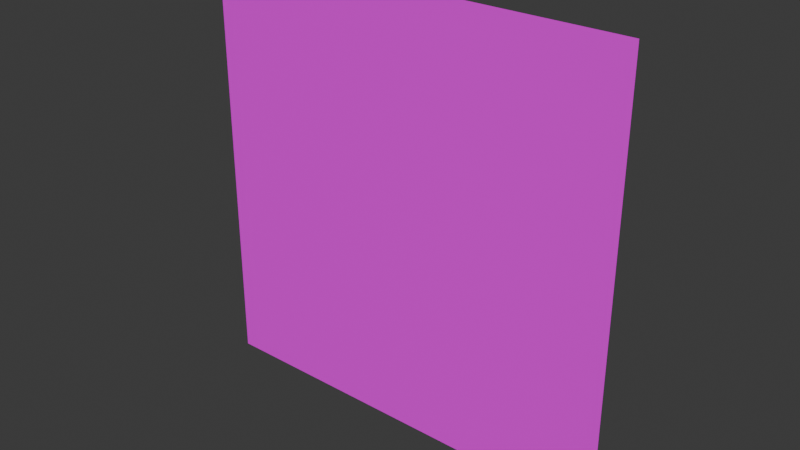 # Source: sq_face.blend  (saved by Blender 4.3.34; exported with 4.5.12 LTS)
import bpy
from mathutils import Matrix  # noqa: F401  (used for matrix-valued properties, if any)

bpy.ops.wm.read_factory_settings(use_empty=True)
scene = bpy.context.scene
scene.name = 'Scene'

# ---- collections
col_collection = bpy.data.collections.new('Collection'); scene.collection.children.link(col_collection)

# ---- images (referenced by path relative to the original .blend; pixels are not part of the script)
import os
ASSET_DIR = os.environ.get("B2B_ASSET_DIR", "")  # directory of the original .blend (textures are referenced by path, not embedded)
HERE = os.path.dirname(os.path.abspath(__file__))  # packed textures are extracted next to this script under _unpacked/

def load_image(name, relpath, width, height, colorspace="sRGB"):
    """Load a texture the original file referenced (path relative to the .blend, or extracted next to this script)."""
    p = next((c for c in (os.path.join(HERE, relpath), os.path.join(ASSET_DIR, relpath)) if relpath and os.path.exists(c)), "")
    if p:
        img = bpy.data.images.load(p, check_existing=True)
        img.name = name
    else:  # same state as the original file: an image datablock whose file is absent (Cycles renders it pink)
        img = bpy.data.images.new(name, width, height)
        img.source = "FILE"
        img.filepath = "//" + (relpath or name)
    img.colorspace_settings.name = colorspace
    return img
img_sq_face_png = load_image('sq_face.png', 'sq_face.png', 1024, 1024, 'sRGB')

# ---- materials (node trees are filled in below, after node groups)
mat_material = bpy.data.materials.new('Material')

# ---- material node trees
mat_material.use_nodes = True; mat_material.node_tree.nodes.clear()
_N = mat_material.node_tree.nodes; _L = mat_material.node_tree.links
n0 = _N.new('ShaderNodeBsdfPrincipled'); n0.name = 'Principled BSDF'; n0.location = (10, 300)
n1 = _N.new('ShaderNodeOutputMaterial'); n1.name = 'Material Output'; n1.location = (300, 300)
n2 = _N.new('ShaderNodeTexImage'); n2.name = 'Image Texture'; n2.location = (-280, 275)
n2.image = img_sq_face_png
_L.new(n0.outputs[0], n1.inputs[0])
_L.new(n2.outputs[0], n0.inputs[0])
n1.is_active_output = True

# ---- world
world_world = bpy.data.worlds.new('World'); scene.world = world_world
world_world.use_nodes = True; world_world.node_tree.nodes.clear()
_N = world_world.node_tree.nodes; _L = world_world.node_tree.links
n0 = _N.new('ShaderNodeOutputWorld'); n0.name = 'World Output'; n0.location = (300, 300)
n1 = _N.new('ShaderNodeBackground'); n1.name = 'Background'; n1.location = (10, 300)
n1.inputs[0].default_value = (0.05088, 0.05088, 0.05088, 1.0)
_L.new(n1.outputs[0], n0.inputs[0])
n0.is_active_output = True
world_world.color = (0.05088, 0.05088, 0.05088)
world_world.sun_shadow_jitter_overblur = 0.0

# ---- meshes
me_plane = bpy.data.meshes.new('Plane')
me_plane.from_pydata([(-1.0, 0.0, -1.0), (1.0, 0.0, -1.0), (-1.0, 0.0, 1.0), (1.0, 0.0, 1.0), (-1.0, 0.0, 0.0), (1.0, 0.0, 0.0)], [], [(4, 5, 3, 2), (0, 1, 5, 4)])
_uv = me_plane.uv_layers.new(name='UVMap')
_uv.uv.foreach_set('vector', [0.01231, 0.5, 0.9877, 0.5, 0.9877, 0.9877, 0.01231, 0.9877, 0.01231, 0.01231, 0.9877, 0.01231, 0.9877, 0.5, 0.01231, 0.5])
me_plane.materials.append(mat_material)
me_plane.update()

# ---- objects
ob_plane = bpy.data.objects.new('Plane', me_plane)

# ---- transforms, parenting, visibility, modifiers, constraints
ob_plane.location = (0.0, 0.0, 0.0)

# ---- collection membership
col_collection.objects.link(ob_plane)

# ---- scene / render settings (as saved in the file)
scene.frame_start = 1; scene.frame_end = 250; scene.frame_set(1)
scene.render.engine = 'BLENDER_EEVEE_NEXT'
bpy.context.view_layer.update()

# ---- added for rendering (the .blend has no active camera and no usable light): camera, sun
cam_auto = bpy.data.cameras.new('AutoCamera')
cam_auto.lens = 50.0
cam_auto.sensor_width = 36.0
cam_auto.clip_end = 1000.0
ob_auto_camera = bpy.data.objects.new('AutoCamera', cam_auto)
scene.collection.objects.link(ob_auto_camera)
ob_auto_camera.location = (2.61693, -3.14032, 2.09354)
ob_auto_camera.rotation_euler = (1.09748, -7.21219e-08, 0.694738)
scene.camera = ob_auto_camera
light_auto_sun = bpy.data.lights.new('AutoSun', 'SUN')
light_auto_sun.energy = 3.0
light_auto_sun.angle = 0.0523599
ob_auto_sun = bpy.data.objects.new('AutoSun', light_auto_sun)
scene.collection.objects.link(ob_auto_sun)
ob_auto_sun.rotation_euler = (0.872665, 0.174533, 0.523599)
bpy.context.view_layer.update()
